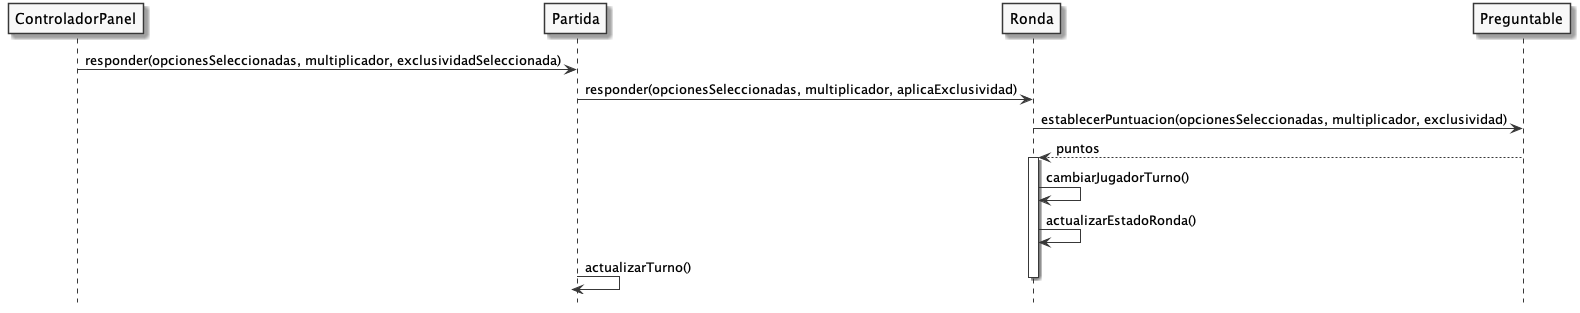

The diagram above was rendered by PlantUML. Its source (embedded in the PNG):
@startuml
!include vista.iuml
hide footbox

    ControladorPanel -> Partida: responder(opcionesSeleccionadas, multiplicador, exclusividadSeleccionada)

    Partida -> Ronda: responder(opcionesSeleccionadas, multiplicador, aplicaExclusividad)

    Ronda -> Preguntable: establecerPuntuacion(opcionesSeleccionadas, multiplicador, exclusividad)

    Preguntable --> Ronda: puntos

    activate Ronda

    Ronda -> Ronda: cambiarJugadorTurno()

    Ronda -> Ronda: actualizarEstadoRonda()
   
    Partida -> Partida: actualizarTurno()

    deactivate Ronda

@enduml